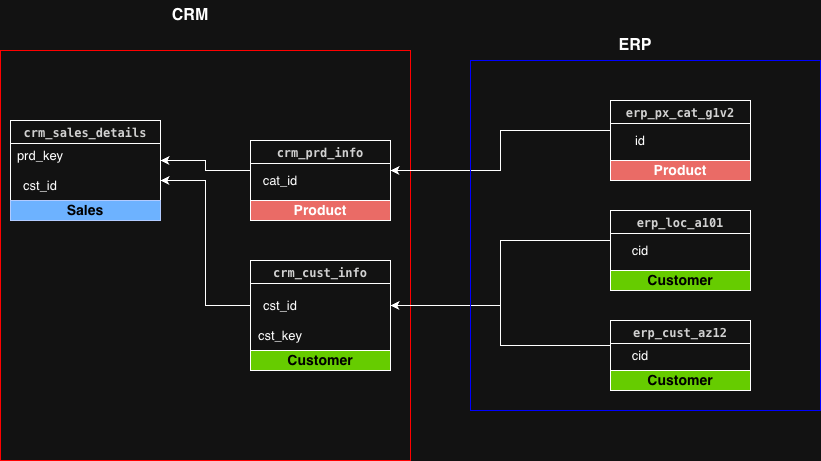

The diagram above was exported from draw.io. Its source (the exported page's mxGraphModel, read from the mxfile embedded in the PNG):
<mxGraphModel dx="2276" dy="831" grid="1" gridSize="10" guides="1" tooltips="1" connect="1" arrows="1" fold="1" page="1" pageScale="1" pageWidth="850" pageHeight="1100" math="0" shadow="0">
  <root>
    <mxCell id="0" />
    <mxCell id="1" parent="0" />
    <mxCell id="Ogen35VNl66zIkUKwtx--4" parent="1" style="swimlane;whiteSpace=wrap;html=1;fillColor=default;" value="&lt;div style=&quot;color: rgb(33, 33, 33); background-color: rgb(255, 255, 254); font-family: Menlo, Monaco, &amp;quot;Courier New&amp;quot;, monospace; line-height: 18px; white-space: pre;&quot;&gt;&lt;div style=&quot;color: rgb(33, 33, 33); background-color: rgb(255, 255, 254); line-height: 18px;&quot;&gt;crm_sales_details&lt;/div&gt;&lt;/div&gt;" vertex="1">
      <mxGeometry height="80" width="150" x="-180" y="190" as="geometry" />
    </mxCell>
    <mxCell id="Ogen35VNl66zIkUKwtx--15" parent="Ogen35VNl66zIkUKwtx--4" style="text;html=1;whiteSpace=wrap;strokeColor=none;fillColor=none;align=center;verticalAlign=middle;rounded=0;" value="&lt;font style=&quot;font-size: 13px;&quot;&gt;prd_key&lt;/font&gt;" vertex="1">
      <mxGeometry height="30" width="60" y="20" as="geometry" />
    </mxCell>
    <mxCell id="Ogen35VNl66zIkUKwtx--21" parent="Ogen35VNl66zIkUKwtx--4" style="text;html=1;whiteSpace=wrap;strokeColor=none;fillColor=none;align=center;verticalAlign=middle;rounded=0;" value="&lt;font style=&quot;font-size: 13px;&quot;&gt;cst_id&lt;/font&gt;" vertex="1">
      <mxGeometry height="30" width="60" y="50" as="geometry" />
    </mxCell>
    <mxCell id="Ogen35VNl66zIkUKwtx--28" parent="1" style="whiteSpace=wrap;html=1;aspect=fixed;fillColor=none;fontColor=#ffffff;strokeColor=light-dark(#6F0000,#FF0000);" value="" vertex="1">
      <mxGeometry height="410" width="410" x="-190" y="120" as="geometry" />
    </mxCell>
    <mxCell id="Ogen35VNl66zIkUKwtx--20" edge="1" parent="1" source="Ogen35VNl66zIkUKwtx--1" style="edgeStyle=orthogonalEdgeStyle;rounded=0;orthogonalLoop=1;jettySize=auto;html=1;entryX=1;entryY=0.75;entryDx=0;entryDy=0;" target="Ogen35VNl66zIkUKwtx--4">
      <mxGeometry relative="1" as="geometry" />
    </mxCell>
    <mxCell id="Ogen35VNl66zIkUKwtx--1" parent="1" style="swimlane;whiteSpace=wrap;html=1;" value="&lt;div style=&quot;color: rgb(33, 33, 33); background-color: rgb(255, 255, 254); font-family: Menlo, Monaco, &amp;quot;Courier New&amp;quot;, monospace; line-height: 18px; white-space: pre;&quot;&gt;crm_cust_info&lt;/div&gt;" vertex="1">
      <mxGeometry height="90" width="140" x="60" y="330" as="geometry" />
    </mxCell>
    <mxCell id="Ogen35VNl66zIkUKwtx--18" parent="Ogen35VNl66zIkUKwtx--1" style="text;html=1;whiteSpace=wrap;strokeColor=none;fillColor=none;align=center;verticalAlign=middle;rounded=0;movable=1;resizable=1;rotatable=1;deletable=1;editable=1;locked=0;connectable=1;" value="&lt;font style=&quot;font-size: 13px;&quot;&gt;cst_id&lt;/font&gt;" vertex="1">
      <mxGeometry height="30" width="60" y="30" as="geometry" />
    </mxCell>
    <mxCell id="Ogen35VNl66zIkUKwtx--19" parent="Ogen35VNl66zIkUKwtx--1" style="text;html=1;whiteSpace=wrap;strokeColor=none;fillColor=none;align=center;verticalAlign=middle;rounded=0;movable=1;resizable=1;rotatable=1;deletable=1;editable=1;locked=0;connectable=1;" value="&lt;font style=&quot;font-size: 13px;&quot;&gt;cst_key&lt;/font&gt;" vertex="1">
      <mxGeometry height="30" width="60" y="60" as="geometry" />
    </mxCell>
    <mxCell id="Ogen35VNl66zIkUKwtx--17" edge="1" parent="1" source="Ogen35VNl66zIkUKwtx--2" style="edgeStyle=orthogonalEdgeStyle;rounded=0;orthogonalLoop=1;jettySize=auto;html=1;entryX=1;entryY=0.5;entryDx=0;entryDy=0;" target="Ogen35VNl66zIkUKwtx--4">
      <mxGeometry relative="1" as="geometry" />
    </mxCell>
    <mxCell id="Ogen35VNl66zIkUKwtx--2" parent="1" style="swimlane;whiteSpace=wrap;html=1;movable=1;resizable=1;rotatable=1;deletable=1;editable=1;locked=0;connectable=1;" value="&lt;div style=&quot;color: rgb(33, 33, 33); background-color: rgb(255, 255, 254); font-family: Menlo, Monaco, &amp;quot;Courier New&amp;quot;, monospace; line-height: 18px; white-space: pre;&quot;&gt;&lt;div style=&quot;color: rgb(33, 33, 33); background-color: rgb(255, 255, 254); line-height: 18px;&quot;&gt;crm_prd_info&lt;/div&gt;&lt;/div&gt;" vertex="1">
      <mxGeometry height="60" width="140" x="60" y="210" as="geometry" />
    </mxCell>
    <mxCell id="Ogen35VNl66zIkUKwtx--16" parent="Ogen35VNl66zIkUKwtx--2" style="text;html=1;whiteSpace=wrap;strokeColor=none;fillColor=none;align=center;verticalAlign=middle;rounded=0;movable=1;resizable=1;rotatable=1;deletable=1;editable=1;locked=0;connectable=1;" value="&lt;font style=&quot;font-size: 13px;&quot;&gt;cat_id&lt;/font&gt;" vertex="1">
      <mxGeometry height="30" width="60" y="25" as="geometry" />
    </mxCell>
    <mxCell id="Ogen35VNl66zIkUKwtx--23" edge="1" parent="1" source="Ogen35VNl66zIkUKwtx--5" style="edgeStyle=orthogonalEdgeStyle;rounded=0;orthogonalLoop=1;jettySize=auto;html=1;entryX=1;entryY=0.5;entryDx=0;entryDy=0;" target="Ogen35VNl66zIkUKwtx--1">
      <mxGeometry relative="1" as="geometry" />
    </mxCell>
    <mxCell id="Ogen35VNl66zIkUKwtx--5" parent="1" style="swimlane;whiteSpace=wrap;html=1;" value="&lt;div style=&quot;color: rgb(33, 33, 33); background-color: rgb(255, 255, 254); font-family: Menlo, Monaco, &amp;quot;Courier New&amp;quot;, monospace; line-height: 18px; white-space: pre;&quot;&gt;&lt;div style=&quot;color: rgb(33, 33, 33); background-color: rgb(255, 255, 254); line-height: 18px;&quot;&gt;erp_cust_az12&lt;/div&gt;&lt;/div&gt;" vertex="1">
      <mxGeometry height="50" width="140" x="420" y="390" as="geometry" />
    </mxCell>
    <mxCell id="Ogen35VNl66zIkUKwtx--22" parent="Ogen35VNl66zIkUKwtx--5" style="text;html=1;whiteSpace=wrap;strokeColor=none;fillColor=none;align=center;verticalAlign=middle;rounded=0;" value="&lt;font style=&quot;font-size: 13px;&quot;&gt;cid&lt;/font&gt;" vertex="1">
      <mxGeometry height="30" width="60" y="20" as="geometry" />
    </mxCell>
    <mxCell id="Ogen35VNl66zIkUKwtx--27" edge="1" parent="1" source="Ogen35VNl66zIkUKwtx--6" style="edgeStyle=orthogonalEdgeStyle;rounded=0;orthogonalLoop=1;jettySize=auto;html=1;entryX=1;entryY=0.5;entryDx=0;entryDy=0;" target="Ogen35VNl66zIkUKwtx--2">
      <mxGeometry relative="1" as="geometry" />
    </mxCell>
    <mxCell id="Ogen35VNl66zIkUKwtx--6" parent="1" style="swimlane;whiteSpace=wrap;html=1;" value="&lt;div style=&quot;color: rgb(33, 33, 33); background-color: rgb(255, 255, 254); font-family: Menlo, Monaco, &amp;quot;Courier New&amp;quot;, monospace; line-height: 18px; white-space: pre;&quot;&gt;&lt;div style=&quot;color: rgb(33, 33, 33); background-color: rgb(255, 255, 254); line-height: 18px;&quot;&gt;erp_px_cat_g1v2&lt;/div&gt;&lt;/div&gt;" vertex="1">
      <mxGeometry height="60" width="140" x="420" y="170" as="geometry" />
    </mxCell>
    <mxCell id="Ogen35VNl66zIkUKwtx--26" parent="Ogen35VNl66zIkUKwtx--6" style="text;html=1;whiteSpace=wrap;strokeColor=none;fillColor=none;align=center;verticalAlign=middle;rounded=0;movable=1;resizable=1;rotatable=1;deletable=1;editable=1;locked=0;connectable=1;" value="&lt;font style=&quot;font-size: 13px;&quot;&gt;id&lt;/font&gt;" vertex="1">
      <mxGeometry height="30" width="60" y="25" as="geometry" />
    </mxCell>
    <mxCell id="Ogen35VNl66zIkUKwtx--25" edge="1" parent="1" source="Ogen35VNl66zIkUKwtx--7" style="edgeStyle=orthogonalEdgeStyle;rounded=0;orthogonalLoop=1;jettySize=auto;html=1;entryX=1;entryY=0.5;entryDx=0;entryDy=0;" target="Ogen35VNl66zIkUKwtx--1">
      <mxGeometry relative="1" as="geometry" />
    </mxCell>
    <mxCell id="Ogen35VNl66zIkUKwtx--7" parent="1" style="swimlane;whiteSpace=wrap;html=1;" value="&lt;div style=&quot;color: rgb(33, 33, 33); background-color: rgb(255, 255, 254); font-family: Menlo, Monaco, &amp;quot;Courier New&amp;quot;, monospace; line-height: 18px; white-space: pre;&quot;&gt;&lt;div style=&quot;color: rgb(33, 33, 33); background-color: rgb(255, 255, 254); line-height: 18px;&quot;&gt;erp_loc_a101&lt;/div&gt;&lt;/div&gt;" vertex="1">
      <mxGeometry height="60" width="140" x="420" y="280" as="geometry" />
    </mxCell>
    <mxCell id="Ogen35VNl66zIkUKwtx--24" parent="Ogen35VNl66zIkUKwtx--7" style="text;html=1;whiteSpace=wrap;strokeColor=none;fillColor=none;align=center;verticalAlign=middle;rounded=0;" value="&lt;font style=&quot;font-size: 13px;&quot;&gt;cid&lt;/font&gt;" vertex="1">
      <mxGeometry height="30" width="60" y="25" as="geometry" />
    </mxCell>
    <mxCell id="Ogen35VNl66zIkUKwtx--29" parent="1" style="whiteSpace=wrap;html=1;aspect=fixed;fillColor=none;fontColor=#ffffff;strokeColor=light-dark(#6F0000,#0000FF);" value="" vertex="1">
      <mxGeometry height="350" width="350" x="280" y="130" as="geometry" />
    </mxCell>
    <mxCell id="Ogen35VNl66zIkUKwtx--30" parent="1" style="text;html=1;whiteSpace=wrap;strokeColor=none;fillColor=none;align=center;verticalAlign=middle;rounded=0;" value="&lt;b style=&quot;font-size: 16px;&quot;&gt;CRM&lt;/b&gt;" vertex="1">
      <mxGeometry height="30" width="60" x="-30" y="70" as="geometry" />
    </mxCell>
    <mxCell id="Ogen35VNl66zIkUKwtx--31" parent="1" style="text;html=1;whiteSpace=wrap;strokeColor=none;fillColor=none;align=center;verticalAlign=middle;rounded=0;" value="&lt;b style=&quot;font-size: 16px;&quot;&gt;ERP&lt;/b&gt;" vertex="1">
      <mxGeometry height="30" width="60" x="415" y="100" as="geometry" />
    </mxCell>
    <mxCell id="Ogen35VNl66zIkUKwtx--32" parent="1" style="rounded=0;whiteSpace=wrap;html=1;fillColor=light-dark(#FFFFFF,#EA6B66);" value="&lt;b&gt;&lt;font style=&quot;font-size: 14px;&quot;&gt;Product&lt;/font&gt;&lt;/b&gt;" vertex="1">
      <mxGeometry height="20" width="140" x="60" y="270" as="geometry" />
    </mxCell>
    <mxCell id="Ogen35VNl66zIkUKwtx--33" parent="1" style="rounded=0;whiteSpace=wrap;html=1;fillColor=light-dark(#FFFFFF,#EA6B66);" value="&lt;b&gt;&lt;font style=&quot;font-size: 14px;&quot;&gt;Product&lt;/font&gt;&lt;/b&gt;" vertex="1">
      <mxGeometry height="20" width="140" x="420" y="230" as="geometry" />
    </mxCell>
    <mxCell id="Ogen35VNl66zIkUKwtx--34" parent="1" style="rounded=0;whiteSpace=wrap;html=1;fillColor=light-dark(#FFFFFF,#66CC00);" value="&lt;b&gt;&lt;font style=&quot;font-size: 14px; color: light-dark(rgb(0, 0, 0), rgb(0, 0, 0));&quot;&gt;Customer&lt;/font&gt;&lt;/b&gt;" vertex="1">
      <mxGeometry height="20" width="140" x="60" y="420" as="geometry" />
    </mxCell>
    <mxCell id="Ogen35VNl66zIkUKwtx--35" parent="1" style="rounded=0;whiteSpace=wrap;html=1;fillColor=light-dark(#FFFFFF,#66CC00);" value="&lt;b&gt;&lt;font style=&quot;font-size: 14px; color: light-dark(rgb(0, 0, 0), rgb(0, 0, 0));&quot;&gt;Customer&lt;/font&gt;&lt;/b&gt;" vertex="1">
      <mxGeometry height="20" width="140" x="420" y="440" as="geometry" />
    </mxCell>
    <mxCell id="Ogen35VNl66zIkUKwtx--36" parent="1" style="rounded=0;whiteSpace=wrap;html=1;fillColor=light-dark(#FFFFFF,#66CC00);" value="&lt;b&gt;&lt;font style=&quot;font-size: 14px; color: light-dark(rgb(0, 0, 0), rgb(0, 0, 0));&quot;&gt;Customer&lt;/font&gt;&lt;/b&gt;" vertex="1">
      <mxGeometry height="20" width="140" x="420" y="340" as="geometry" />
    </mxCell>
    <mxCell id="Ogen35VNl66zIkUKwtx--37" parent="1" style="rounded=0;whiteSpace=wrap;html=1;fillColor=#0050ef;fontColor=#ffffff;strokeColor=#001DBC;" value="&lt;b&gt;&lt;font style=&quot;font-size: 14px; color: light-dark(rgb(0, 0, 0), rgb(0, 0, 0));&quot;&gt;Sales&lt;/font&gt;&lt;/b&gt;" vertex="1">
      <mxGeometry height="20" width="150" x="-180" y="270" as="geometry" />
    </mxCell>
  </root>
</mxGraphModel>